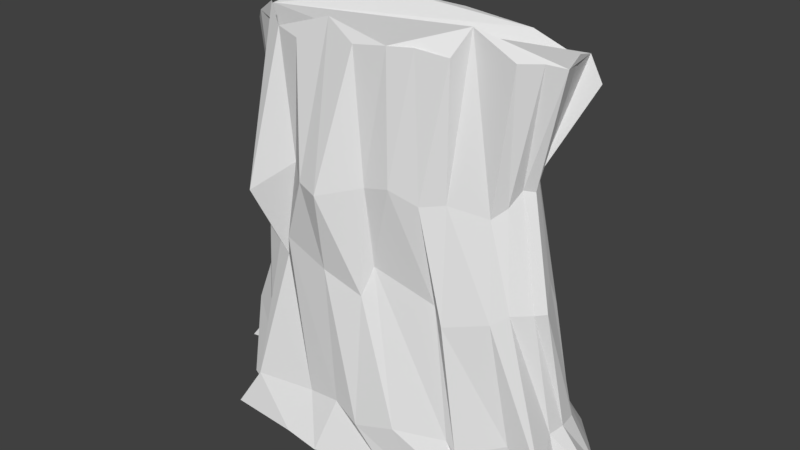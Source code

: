 # Source: cliff1.blend  (saved by Blender 2.79.0; exported with 4.5.12 LTS)
import bpy
from mathutils import Matrix  # noqa: F401  (used for matrix-valued properties, if any)

bpy.ops.wm.read_factory_settings(use_empty=True)
scene = bpy.context.scene
scene.name = 'Scene'

# ---- collections
col_collection_1 = bpy.data.collections.new('Collection 1'); scene.collection.children.link(col_collection_1)

# ---- world
world_world = bpy.data.worlds.new('World'); scene.world = world_world
world_world.color = (0.05088, 0.05088, 0.05088)
world_world.use_sun_shadow = False
world_world.sun_shadow_jitter_overblur = 0.0
world_world.cycles.sampling_method = 'MANUAL'

# ---- meshes
me_cylinder = bpy.data.meshes.new('Cylinder')
me_cylinder.from_pydata([(-0.1178, 1.019, -1.059), (0.003271, 0.9096, 3.602), (0.1115, 1.071, -1.274), (0.6291, 0.933, 3.413), (0.8224, 0.9627, -1.118), (0.9239, 0.8481, 3.555), (1.299, 0.9934, -1.127), (1.391, 0.9305, 3.183), (1.565, 0.8929, -1.09), (1.577, 0.7594, 3.378), (1.81, 0.9955, -1.095), (1.761, 0.568, 3.511), (2.126, 0.6307, -1.061), (2.051, 0.3631, 3.333), (2.319, 0.4405, -1.128), (1.911, 0.342, 3.618), (2.469, 0.1102, -1.02), (1.976, 0.03751, 3.701), (2.232, -0.1433, -1.14), (2.015, -0.2064, 3.624), (2.261, -0.352, -1.124), (1.828, -0.3184, 3.662), (1.763, -0.5316, -1.091), (1.638, -0.5047, 3.672), (1.467, -0.8129, -1.136), (1.134, -0.5028, 3.924), (1.383, -0.9343, -1.085), (1.058, -0.7457, 3.664), (0.8897, -1.006, -1.224), (0.7116, -0.8458, 3.717), (0.5115, -1.092, -1.216), (0.4209, -0.916, 3.695), (-0.36, -1.322, -1.239), (0.02812, -0.9539, 3.643), (-0.7668, -1.333, -1.155), (-0.3598, -0.867, 3.828), (-1.601, -1.32, -1.113), (-0.7701, -0.9164, 3.536), (-1.273, -1.043, -1.122), (-1.113, -0.8253, 3.576), (-1.92, -0.7512, -1.116), (-1.329, -0.7, 3.776), (-1.929, -0.6572, -1.058), (-1.69, -0.5284, 3.569), (-1.904, -0.3807, -0.9368), (-1.986, -0.277, 3.374), (-2.208, -0.1765, -1.071), (-2.17, -0.0472, 3.249), (-2.583, -0.163, -1.137), (-2.103, 0.05749, 3.447), (-2.08, 0.1548, -1.064), (-2.034, 0.2328, 3.495), (-2.194, 0.2853, -1.057), (-1.95, 0.435, 3.422), (-2.059, 0.498, -1.237), (-1.8, 0.6432, 3.307), (-1.604, 0.7409, -1.103), (-1.499, 0.7557, 3.399), (-1.135, 0.8315, -1.0), (-1.233, 0.9356, 3.274), (-0.8758, 0.9862, -1.19), (-0.7664, 0.7209, 3.673), (-0.4111, 0.9946, -1.042), (-0.4054, 0.8833, 3.583), (0.1449, 1.067, -0.6663), (0.4404, 0.9778, -0.4418), (0.8316, 0.9221, -0.4479), (1.336, 0.9606, -0.635), (1.499, 0.7872, -0.4681), (1.765, 0.5719, -0.4605), (1.947, 0.4166, -0.4539), (2.091, 0.2524, -0.4768), (2.128, 0.008046, -0.459), (2.092, -0.1945, -0.4741), (2.22, -0.523, -0.8787), (1.8, -0.5628, -0.5703), (1.326, -0.8621, -0.74), (1.198, -0.8512, -0.6201), (0.622, -1.08, -0.6119), (0.1451, -1.159, -0.7319), (-0.1762, -1.117, -0.5741), (-0.5819, -1.1, -0.6203), (-1.332, -1.21, -0.6477), (-1.383, -0.9424, -0.598), (-1.62, -0.7219, -0.5197), (-2.106, -0.4202, -0.24), (-2.07, -0.4427, -0.5011), (-2.084, -0.2026, -0.4921), (-2.157, -0.01082, -0.5101), (-1.906, 0.2901, -0.3017), (-1.922, 0.3799, -0.4678), (-1.798, 0.6185, -0.7448), (-1.473, 0.6725, -0.3693), (-1.226, 0.8462, -0.6857), (-0.8147, 0.8724, -0.3268), (-0.3811, 0.9795, -0.4584), (0.02039, 0.7992, 0.9077), (0.365, 0.8094, 1.095), (0.8658, 0.8564, 1.208), (1.14, 0.8028, 0.7486), (1.27, 0.6093, 1.112), (1.608, 0.3683, 1.231), (1.858, 0.1421, 0.9296), (1.865, -0.04066, 1.291), (2.01, -0.2676, 1.032), (1.892, -0.3365, 1.003), (1.727, -0.5405, 1.024), (1.562, -0.6478, 0.9041), (1.104, -0.8639, 0.8003), (0.9264, -0.7428, 0.9372), (0.2204, -0.8895, 1.219), (0.1375, -1.012, 0.8777), (-0.2949, -1.12, 1.102), (-0.8299, -1.11, 1.315), (-1.068, -0.8873, 0.9304), (-1.317, -0.734, 1.107), (-1.701, -0.5419, 1.281), (-1.723, -0.3344, 0.8926), (-1.687, -0.1698, 0.9578), (-1.79, -0.04994, 0.8353), (-1.719, 0.2248, 0.533), (-1.609, 0.2609, 0.9448), (-1.47, 0.4515, 0.7778), (-1.342, 0.6857, 0.5556), (-1.18, 0.7265, 0.9397), (-1.078, 0.6872, 0.9957), (-0.519, 0.6608, 1.132), (-0.4428, 0.7116, 1.078), (-0.01728, 0.7433, 2.185), (0.3618, 0.6699, 2.302), (0.8439, 0.7025, 2.173), (0.9545, 0.4952, 2.485), (1.198, 0.5295, 2.305), (1.376, 0.3989, 2.229), (1.506, 0.1921, 2.339), (1.587, 0.06642, 2.349), (1.68, -0.1054, 2.248), (1.595, -0.2152, 2.28), (1.536, -0.3754, 2.121), (1.431, -0.5202, 2.02), (1.04, -0.7276, 2.132), (0.8007, -0.8791, 2.096), (0.4884, -0.9847, 2.232), (0.1791, -0.9863, 2.159), (-0.2358, -1.299, 2.057), (-0.5069, -1.224, 2.106), (-0.8001, -0.9748, 2.172), (-1.325, -1.187, 1.758), (-1.782, -0.6576, 1.684), (-1.573, -0.4625, 1.861), (-1.577, -0.1737, 1.945), (-1.622, -0.08403, 1.953), (-1.682, 0.06406, 1.762), (-1.582, 0.1675, 2.05), (-1.385, 0.3501, 2.158), (-1.242, 0.6442, 1.823), (-0.9931, 0.679, 2.02), (-0.8707, 0.713, 2.058), (-0.6263, 0.8882, 1.845), (-0.2117, 0.8639, 1.905)], [], [(128, 1, 3, 129), (129, 3, 5, 130), (130, 5, 7, 131), (131, 7, 9, 132), (132, 9, 11, 133), (133, 11, 13, 134), (134, 13, 15, 135), (135, 15, 17, 136), (136, 17, 19, 137), (137, 19, 21, 138), (138, 21, 23, 139), (139, 23, 25, 140), (140, 25, 27, 141), (141, 27, 29, 142), (142, 29, 31, 143), (143, 31, 33, 144), (144, 33, 35, 145), (145, 35, 37, 146), (146, 37, 39, 147), (147, 39, 41, 148), (148, 41, 43, 149), (149, 43, 45, 150), (150, 45, 47, 151), (151, 47, 49, 152), (152, 49, 51, 153), (153, 51, 53, 154), (154, 53, 55, 155), (155, 55, 57, 156), (156, 57, 59, 157), (157, 59, 61, 158), (3, 1, 63, 61, 59, 57, 55, 53, 51, 49, 47, 45, 43, 41, 39, 37, 35, 33, 31, 29, 27, 25, 23, 21, 19, 17, 15, 13, 11, 9, 7, 5), (158, 61, 63, 159), (159, 63, 1, 128), (0, 2, 4, 6, 8, 10, 12, 14, 16, 18, 20, 22, 24, 26, 28, 30, 32, 34, 36, 38, 40, 42, 44, 46, 48, 50, 52, 54, 56, 58, 60, 62), (62, 95, 64, 0), (60, 94, 95, 62), (58, 93, 94, 60), (56, 92, 93, 58), (54, 91, 92, 56), (52, 90, 91, 54), (50, 89, 90, 52), (48, 88, 89, 50), (46, 87, 88, 48), (44, 86, 87, 46), (42, 85, 86, 44), (40, 84, 85, 42), (38, 83, 84, 40), (36, 82, 83, 38), (34, 81, 82, 36), (32, 80, 81, 34), (30, 79, 80, 32), (28, 78, 79, 30), (26, 77, 78, 28), (24, 76, 77, 26), (22, 75, 76, 24), (20, 74, 75, 22), (18, 73, 74, 20), (16, 72, 73, 18), (14, 71, 72, 16), (12, 70, 71, 14), (10, 69, 70, 12), (8, 68, 69, 10), (6, 67, 68, 8), (4, 66, 67, 6), (2, 65, 66, 4), (0, 64, 65, 2), (95, 127, 96, 64), (94, 126, 127, 95), (93, 125, 126, 94), (92, 124, 125, 93), (91, 123, 124, 92), (90, 122, 123, 91), (89, 121, 122, 90), (88, 120, 121, 89), (87, 119, 120, 88), (86, 118, 119, 87), (85, 117, 118, 86), (84, 116, 117, 85), (83, 115, 116, 84), (82, 114, 115, 83), (81, 113, 114, 82), (80, 112, 113, 81), (79, 111, 112, 80), (78, 110, 111, 79), (77, 109, 110, 78), (76, 108, 109, 77), (75, 107, 108, 76), (74, 106, 107, 75), (73, 105, 106, 74), (72, 104, 105, 73), (71, 103, 104, 72), (70, 102, 103, 71), (69, 101, 102, 70), (68, 100, 101, 69), (67, 99, 100, 68), (66, 98, 99, 67), (65, 97, 98, 66), (64, 96, 97, 65), (127, 159, 128, 96), (126, 158, 159, 127), (125, 157, 158, 126), (124, 156, 157, 125), (123, 155, 156, 124), (122, 154, 155, 123), (121, 153, 154, 122), (120, 152, 153, 121), (119, 151, 152, 120), (118, 150, 151, 119), (117, 149, 150, 118), (116, 148, 149, 117), (115, 147, 148, 116), (114, 146, 147, 115), (113, 145, 146, 114), (112, 144, 145, 113), (111, 143, 144, 112), (110, 142, 143, 111), (109, 141, 142, 110), (108, 140, 141, 109), (107, 139, 140, 108), (106, 138, 139, 107), (105, 137, 138, 106), (104, 136, 137, 105), (103, 135, 136, 104), (102, 134, 135, 103), (101, 133, 134, 102), (100, 132, 133, 101), (99, 131, 132, 100), (98, 130, 131, 99), (97, 129, 130, 98), (96, 128, 129, 97)])
me_cylinder.use_remesh_preserve_volume = False
me_cylinder.use_remesh_preserve_attributes = False
me_cylinder.use_mirror_vertex_groups = False
me_cylinder.update()

# ---- objects
ob_cylinder = bpy.data.objects.new('Cylinder', me_cylinder)

# ---- transforms, parenting, visibility, modifiers, constraints
ob_cylinder.location = (0.0, 0.0, 1.025)
ob_cylinder.lineart.crease_threshold = 0.0

# ---- collection membership
col_collection_1.objects.link(ob_cylinder)

# ---- scene / render settings (as saved in the file)
scene.frame_start = 1; scene.frame_end = 250; scene.frame_set(1)
scene.render.engine = 'BLENDER_EEVEE_NEXT'
scene.render.resolution_percentage = 50
scene.render.dither_intensity = 0.0
scene.cycles.use_denoising = False
scene.cycles.samples = 128
scene.cycles.sampling_pattern = 'TABULATED_SOBOL'
scene.cycles.use_adaptive_sampling = False
scene.cycles.use_light_tree = False
scene.cycles.blur_glossy = 0.0
scene.cycles.sample_clamp_indirect = 0.0
scene.view_settings.view_transform = 'Standard'
bpy.context.view_layer.update()

# ---- added for rendering (the .blend has no active camera and no usable light): camera, sun
cam_auto = bpy.data.cameras.new('AutoCamera')
cam_auto.lens = 50.0
cam_auto.sensor_width = 36.0
cam_auto.clip_end = 1000.0
ob_auto_camera = bpy.data.objects.new('AutoCamera', cam_auto)
scene.collection.objects.link(ob_auto_camera)
ob_auto_camera.location = (7.00944, -8.61093, 8.00277)
ob_auto_camera.rotation_euler = (1.09748, -7.21219e-08, 0.694738)
scene.camera = ob_auto_camera
light_auto_sun = bpy.data.lights.new('AutoSun', 'SUN')
light_auto_sun.energy = 3.0
light_auto_sun.angle = 0.0523599
ob_auto_sun = bpy.data.objects.new('AutoSun', light_auto_sun)
scene.collection.objects.link(ob_auto_sun)
ob_auto_sun.rotation_euler = (0.872665, 0.174533, 0.523599)
bpy.context.view_layer.update()
